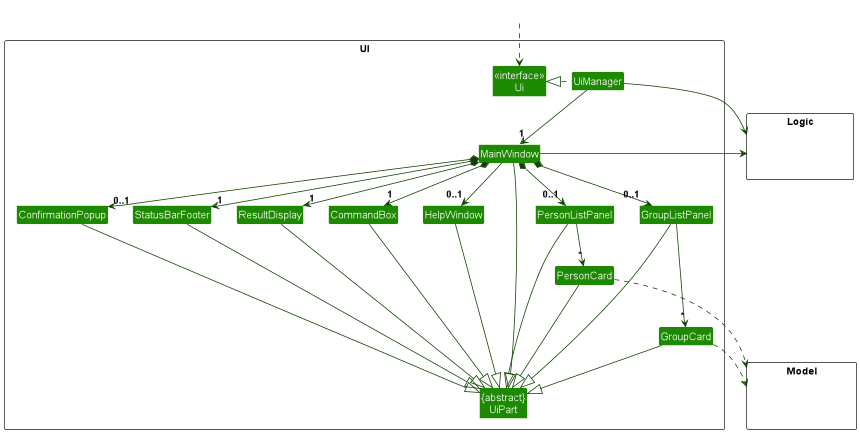

The diagram above was rendered by PlantUML. Its source (embedded in the PNG):
@startuml
!include style.puml
skinparam arrowThickness 1.1
skinparam arrowColor UI_COLOR_T4
skinparam classBackgroundColor UI_COLOR

package UI <<Rectangle>>{
Class "<<interface>>\nUi" as Ui
Class "{abstract}\nUiPart" as UiPart
Class UiManager
Class MainWindow
Class HelpWindow
Class ResultDisplay
Class PersonListPanel
Class PersonCard
Class GroupListPanel
Class GroupCard
Class StatusBarFooter
Class CommandBox
Class ConfirmationPopup
}

package Model <<Rectangle>> {
Class HiddenModel #FFFFFF
}

package Logic <<Rectangle>> {
Class HiddenLogic #FFFFFF
}

Class HiddenOutside #FFFFFF
HiddenOutside ..> Ui

UiManager .left.|> Ui
UiManager -down-> "1" MainWindow
MainWindow *-down->  "1" CommandBox
MainWindow *-down->  "0..1" ConfirmationPopup
MainWindow *-down-> "1" ResultDisplay
MainWindow *-down-> "0..1" PersonListPanel
MainWindow *-down-> "0..1" GroupListPanel
MainWindow *-down-> "1" StatusBarFooter
MainWindow --> "0..1" HelpWindow

PersonListPanel -down-> "*" PersonCard
GroupListPanel -down--> "*" GroupCard

MainWindow -left-|> UiPart

ResultDisplay --|> UiPart
CommandBox --|> UiPart
PersonListPanel --|> UiPart
PersonCard --|> UiPart
GroupListPanel --|> UiPart
GroupCard --|> UiPart
StatusBarFooter --|> UiPart
HelpWindow --|> UiPart
ConfirmationPopup --|> UiPart

PersonCard ..> Model
GroupCard ..> Model
UiManager -right-> Logic
MainWindow -left-> Logic

GroupListPanel -[hidden]left- PersonListPanel
PersonListPanel -[hidden]left- HelpWindow
HelpWindow -[hidden]left- CommandBox
HelpWindow -[hidden]left- CommandBox
CommandBox -[hidden]left- ResultDisplay
ResultDisplay -[hidden]left- StatusBarFooter
StatusBarFooter -[hidden]left- ConfirmationPopup

MainWindow -[hidden]-|> UiPart
@enduml